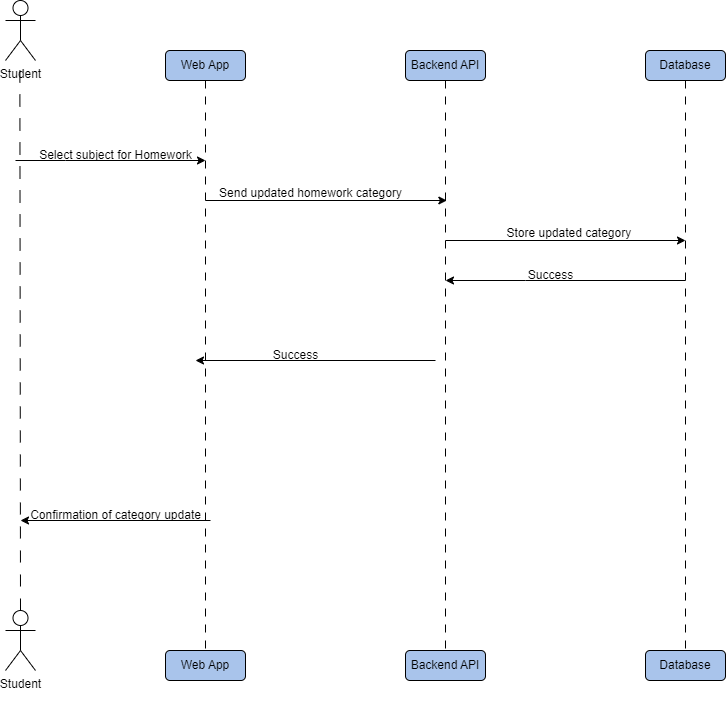

The diagram above was exported from draw.io. Its source (the exported page's mxGraphModel, read from the mxfile embedded in the PNG):
<mxGraphModel dx="1050" dy="556" grid="1" gridSize="10" guides="1" tooltips="1" connect="1" arrows="1" fold="1" page="1" pageScale="1" pageWidth="850" pageHeight="1100" math="0" shadow="0">
  <root>
    <mxCell id="0" />
    <mxCell id="1" parent="0" />
    <mxCell id="PatUT_SGLH_895yVsq3T-3" style="rounded=1;orthogonalLoop=1;jettySize=auto;html=1;dashed=1;dashPattern=12 12;endArrow=none;endFill=0;entryX=0.5;entryY=0;entryDx=0;entryDy=0;entryPerimeter=0;" parent="1" target="PatUT_SGLH_895yVsq3T-4" edge="1">
      <mxGeometry relative="1" as="geometry">
        <mxPoint x="54.37" y="410" as="targetPoint" />
        <mxPoint x="54.37" y="150" as="sourcePoint" />
      </mxGeometry>
    </mxCell>
    <mxCell id="PatUT_SGLH_895yVsq3T-4" value="Student&lt;div&gt;&lt;br&gt;&lt;/div&gt;" style="shape=umlActor;verticalLabelPosition=bottom;verticalAlign=top;html=1;outlineConnect=0;" parent="1" vertex="1">
      <mxGeometry x="40" y="690" width="30" height="60" as="geometry" />
    </mxCell>
    <mxCell id="PatUT_SGLH_895yVsq3T-16" value="Student&lt;div&gt;&lt;br&gt;&lt;/div&gt;" style="shape=umlActor;verticalLabelPosition=bottom;verticalAlign=top;html=1;outlineConnect=0;" parent="1" vertex="1">
      <mxGeometry x="40" y="80" width="30" height="60" as="geometry" />
    </mxCell>
    <mxCell id="PatUT_SGLH_895yVsq3T-28" style="edgeStyle=orthogonalEdgeStyle;rounded=0;orthogonalLoop=1;jettySize=auto;html=1;entryX=0.5;entryY=0;entryDx=0;entryDy=0;endArrow=none;endFill=0;dashed=1;dashPattern=8 8;" parent="1" source="PatUT_SGLH_895yVsq3T-17" target="PatUT_SGLH_895yVsq3T-24" edge="1">
      <mxGeometry relative="1" as="geometry" />
    </mxCell>
    <mxCell id="PatUT_SGLH_895yVsq3T-17" value="Web App" style="rounded=1;whiteSpace=wrap;html=1;labelBackgroundColor=#A9C4EB;fillColor=#A9C4EB;" parent="1" vertex="1">
      <mxGeometry x="200" y="130" width="80" height="30" as="geometry" />
    </mxCell>
    <mxCell id="PatUT_SGLH_895yVsq3T-29" style="edgeStyle=orthogonalEdgeStyle;rounded=0;orthogonalLoop=1;jettySize=auto;html=1;endArrow=none;endFill=0;dashed=1;dashPattern=8 8;" parent="1" source="PatUT_SGLH_895yVsq3T-18" target="PatUT_SGLH_895yVsq3T-26" edge="1">
      <mxGeometry relative="1" as="geometry" />
    </mxCell>
    <mxCell id="PatUT_SGLH_895yVsq3T-18" value="Backend API" style="rounded=1;whiteSpace=wrap;html=1;labelBackgroundColor=#A9C4EB;fillColor=#A9C4EB;" parent="1" vertex="1">
      <mxGeometry x="440" y="130" width="80" height="30" as="geometry" />
    </mxCell>
    <mxCell id="PatUT_SGLH_895yVsq3T-30" style="edgeStyle=orthogonalEdgeStyle;rounded=0;orthogonalLoop=1;jettySize=auto;html=1;entryX=0.5;entryY=0;entryDx=0;entryDy=0;endArrow=none;endFill=0;dashed=1;dashPattern=8 8;" parent="1" source="PatUT_SGLH_895yVsq3T-19" target="PatUT_SGLH_895yVsq3T-27" edge="1">
      <mxGeometry relative="1" as="geometry" />
    </mxCell>
    <mxCell id="PatUT_SGLH_895yVsq3T-19" value="Database" style="rounded=1;whiteSpace=wrap;html=1;labelBackgroundColor=#A9C4EB;fillColor=#A9C4EB;" parent="1" vertex="1">
      <mxGeometry x="680" y="130" width="80" height="30" as="geometry" />
    </mxCell>
    <mxCell id="PatUT_SGLH_895yVsq3T-24" value="Web App" style="rounded=1;whiteSpace=wrap;html=1;labelBackgroundColor=#A9C4EB;fillColor=#A9C4EB;" parent="1" vertex="1">
      <mxGeometry x="200" y="730" width="80" height="30" as="geometry" />
    </mxCell>
    <mxCell id="PatUT_SGLH_895yVsq3T-26" value="Backend API" style="rounded=1;whiteSpace=wrap;html=1;labelBackgroundColor=#A9C4EB;fillColor=#A9C4EB;" parent="1" vertex="1">
      <mxGeometry x="440" y="730" width="80" height="30" as="geometry" />
    </mxCell>
    <mxCell id="PatUT_SGLH_895yVsq3T-27" value="Database" style="rounded=1;whiteSpace=wrap;html=1;labelBackgroundColor=#A9C4EB;fillColor=#A9C4EB;" parent="1" vertex="1">
      <mxGeometry x="680" y="730" width="80" height="30" as="geometry" />
    </mxCell>
    <mxCell id="PatUT_SGLH_895yVsq3T-32" value="" style="edgeStyle=none;orthogonalLoop=1;jettySize=auto;html=1;rounded=0;endArrow=classic;endFill=1;" parent="1" edge="1">
      <mxGeometry width="80" relative="1" as="geometry">
        <mxPoint x="50" y="240" as="sourcePoint" />
        <mxPoint x="240" y="240" as="targetPoint" />
        <Array as="points">
          <mxPoint x="100" y="240" />
        </Array>
      </mxGeometry>
    </mxCell>
    <mxCell id="PatUT_SGLH_895yVsq3T-33" value="Select subject for Homework" style="text;html=1;align=center;verticalAlign=middle;resizable=0;points=[];autosize=1;strokeColor=none;fillColor=none;" parent="1" vertex="1">
      <mxGeometry x="60" y="220" width="180" height="30" as="geometry" />
    </mxCell>
    <mxCell id="PatUT_SGLH_895yVsq3T-41" value="" style="edgeStyle=none;orthogonalLoop=1;jettySize=auto;html=1;rounded=0;" parent="1" edge="1">
      <mxGeometry width="80" relative="1" as="geometry">
        <mxPoint x="240" y="280" as="sourcePoint" />
        <mxPoint x="481.33331298828125" y="280" as="targetPoint" />
        <Array as="points" />
      </mxGeometry>
    </mxCell>
    <mxCell id="PatUT_SGLH_895yVsq3T-43" value="Send updated homework category" style="text;html=1;align=center;verticalAlign=middle;resizable=0;points=[];autosize=1;strokeColor=none;fillColor=none;" parent="1" vertex="1">
      <mxGeometry x="240" y="258" width="210" height="30" as="geometry" />
    </mxCell>
    <mxCell id="PatUT_SGLH_895yVsq3T-49" value="" style="edgeStyle=none;orthogonalLoop=1;jettySize=auto;html=1;rounded=0;" parent="1" edge="1">
      <mxGeometry width="80" relative="1" as="geometry">
        <mxPoint x="480" y="320" as="sourcePoint" />
        <mxPoint x="720" y="320" as="targetPoint" />
        <Array as="points" />
      </mxGeometry>
    </mxCell>
    <mxCell id="PatUT_SGLH_895yVsq3T-50" value="Store updated category&amp;nbsp;" style="text;html=1;align=center;verticalAlign=middle;resizable=0;points=[];autosize=1;strokeColor=none;fillColor=none;" parent="1" vertex="1">
      <mxGeometry x="530" y="298" width="150" height="30" as="geometry" />
    </mxCell>
    <mxCell id="PatUT_SGLH_895yVsq3T-51" value="" style="edgeStyle=none;orthogonalLoop=1;jettySize=auto;html=1;rounded=0;startArrow=classic;startFill=1;endArrow=none;endFill=0;" parent="1" edge="1">
      <mxGeometry width="80" relative="1" as="geometry">
        <mxPoint x="480" y="360" as="sourcePoint" />
        <mxPoint x="720" y="360" as="targetPoint" />
        <Array as="points">
          <mxPoint x="560" y="360" />
        </Array>
      </mxGeometry>
    </mxCell>
    <mxCell id="PatUT_SGLH_895yVsq3T-52" value="Success" style="text;html=1;align=center;verticalAlign=middle;resizable=0;points=[];autosize=1;strokeColor=none;fillColor=none;" parent="1" vertex="1">
      <mxGeometry x="550" y="340" width="70" height="30" as="geometry" />
    </mxCell>
    <mxCell id="PatUT_SGLH_895yVsq3T-56" value="" style="edgeStyle=none;orthogonalLoop=1;jettySize=auto;html=1;rounded=0;startArrow=classic;startFill=1;endArrow=none;endFill=0;" parent="1" edge="1">
      <mxGeometry width="80" relative="1" as="geometry">
        <mxPoint x="230" y="440" as="sourcePoint" />
        <mxPoint x="470" y="440" as="targetPoint" />
        <Array as="points" />
      </mxGeometry>
    </mxCell>
    <mxCell id="PatUT_SGLH_895yVsq3T-57" value="Success" style="text;html=1;align=center;verticalAlign=middle;resizable=0;points=[];autosize=1;strokeColor=none;fillColor=none;" parent="1" vertex="1">
      <mxGeometry x="295" y="420" width="70" height="30" as="geometry" />
    </mxCell>
    <mxCell id="PatUT_SGLH_895yVsq3T-58" value="" style="edgeStyle=none;orthogonalLoop=1;jettySize=auto;html=1;rounded=0;startArrow=classic;startFill=1;endArrow=none;endFill=0;" parent="1" edge="1">
      <mxGeometry width="80" relative="1" as="geometry">
        <mxPoint x="55" y="600" as="sourcePoint" />
        <mxPoint x="245" y="600" as="targetPoint" />
        <Array as="points" />
      </mxGeometry>
    </mxCell>
    <mxCell id="PatUT_SGLH_895yVsq3T-59" value="Confirmation of category update" style="text;html=1;align=center;verticalAlign=middle;resizable=0;points=[];autosize=1;strokeColor=none;fillColor=none;" parent="1" vertex="1">
      <mxGeometry x="55" y="580" width="190" height="30" as="geometry" />
    </mxCell>
  </root>
</mxGraphModel>